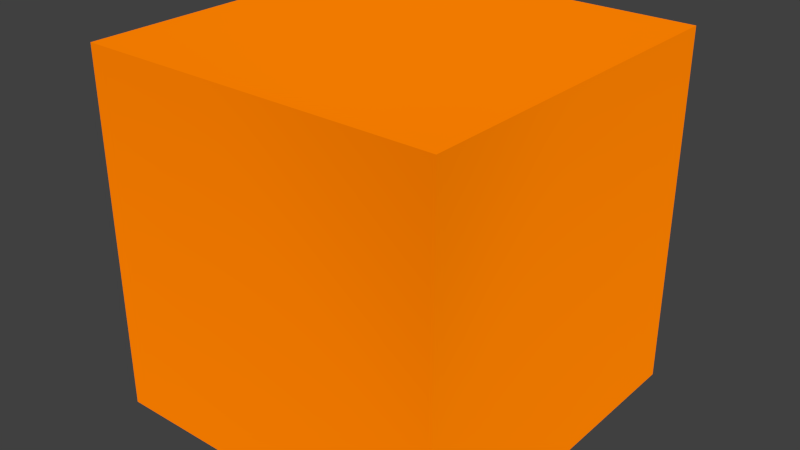 # Source: Figa.blend  (saved by Blender 2.70.0; exported with 4.5.12 LTS)
import bpy
from mathutils import Matrix  # noqa: F401  (used for matrix-valued properties, if any)

bpy.ops.wm.read_factory_settings(use_empty=True)
scene = bpy.context.scene
scene.name = 'Scene'

# ---- collections
col_collection_1 = bpy.data.collections.new('Collection 1'); scene.collection.children.link(col_collection_1)

# ---- images (referenced by path relative to the original .blend; pixels are not part of the script)
import os
ASSET_DIR = os.environ.get("B2B_ASSET_DIR", "")  # directory of the original .blend (textures are referenced by path, not embedded)
HERE = os.path.dirname(os.path.abspath(__file__))  # packed textures are extracted next to this script under _unpacked/

def load_image(name, relpath, width, height, colorspace="sRGB"):
    """Load a texture the original file referenced (path relative to the .blend, or extracted next to this script)."""
    p = next((c for c in (os.path.join(HERE, relpath), os.path.join(ASSET_DIR, relpath)) if relpath and os.path.exists(c)), "")
    if p:
        img = bpy.data.images.load(p, check_existing=True)
        img.name = name
    else:  # same state as the original file: an image datablock whose file is absent (Cycles renders it pink)
        img = bpy.data.images.new(name, width, height)
        img.source = "FILE"
        img.filepath = "//" + (relpath or name)
    img.colorspace_settings.name = colorspace
    return img
img_bfi_png_002 = load_image('bfi.png.002', 'Panda0Bo/bfi.png', 1024, 1024, 'sRGB')

# ---- materials (node trees are filled in below, after node groups)
mat_cis = bpy.data.materials.new('Cis')
mat_cis.alpha_threshold = 0.0
mat_cis.diffuse_color = (0.8, 0.1836, 0.0, 1.0)
mat_cis.roughness = 0.5
mat_cis.specular_intensity = 0.0
mat_cis.line_color = (0.0, 0.0, 0.0, 1.0)

# ---- material node trees
mat_cis.use_nodes = True; mat_cis.node_tree.nodes.clear()
_N = mat_cis.node_tree.nodes; _L = mat_cis.node_tree.links
n0 = _N.new('ShaderNodeMapping'); n0.name = 'Mapping'; n0.location = (-300, 0)
n0.vector_type = 'TEXTURE'
n1 = _N.new('ShaderNodeTexImage'); n1.name = 'Image Texture.001'; n1.location = (-500, -100)
n1.width = 140
n1.image = img_bfi_png_002
n2 = _N.new('ShaderNodeOutputMaterial'); n2.name = 'Material Output'; n2.location = (300, 300)
n3 = _N.new('ShaderNodeMath'); n3.name = 'Math'; n3.location = (100, 100)
n3.operation = 'MULTIPLY'
n4 = _N.new('ShaderNodeBsdfDiffuse'); n4.name = 'Diffuse BSDF'; n4.location = (100, 300)
n4.inputs[0].default_value = (0.8, 0.1836, 0.0, 1.0)
n4.inputs[1].default_value = 1.0
n5 = _N.new('ShaderNodeDisplacement'); n5.name = 'Displacement'; n5.location = (0, 0)
n5.inputs[1].default_value = 0.0
n5.inputs[2].default_value = 0.1
_L.new(n4.outputs[0], n2.inputs[0])
_L.new(n0.outputs[0], n3.inputs[0])
_L.new(n0.outputs[0], n3.inputs[1])
_L.new(n1.outputs[0], n0.inputs[0])
_L.new(n3.outputs[0], n5.inputs[0])
_L.new(n5.outputs[0], n2.inputs[2])
n2.is_active_output = True

# ---- world
world_world = bpy.data.worlds.new('World'); scene.world = world_world
world_world.color = (0.05088, 0.05088, 0.05088)
world_world.use_sun_shadow = False
world_world.sun_shadow_jitter_overblur = 0.0
world_world.cycles.sampling_method = 'MANUAL'
world_world.cycles.sample_map_resolution = 256

# ---- meshes
me_cube_088 = bpy.data.meshes.new('Cube.088')
me_cube_088.from_pydata([(-1.192e-07, -1.0, 8.941e-08), (-1.192e-07, -1.0, 0.4), (-1.192e-07, 3.878e-08, 8.941e-08), (-1.192e-07, 3.878e-08, 0.4), (0.5, -1.0, 8.941e-08), (0.5, -1.0, 0.4), (0.5, 3.878e-08, 8.941e-08), (0.5, 3.878e-08, 0.4)], [], [(0, 2, 6, 4), (5, 7, 3, 1), (0, 4, 5, 1), (3, 7, 6, 2), (7, 5, 4, 6), (2, 0, 1, 3)])
_uv = me_cube_088.uv_layers.new(name='UVMap')
_uv.uv.foreach_set('vector', [0.5987, 0.4619, 0.5987, 0.7867, 0.8487, 0.7867, 0.8487, 0.4619, 0.8487, 0.4619, 0.8487, 0.7867, 0.5987, 0.7867, 0.5987, 0.4619, 0.5987, 0.7521, 0.8487, 0.7521, 0.8487, 0.8821, 0.5987, 0.8821, 0.5987, 0.2324, 0.8487, 0.2324, 0.8487, 0.1025, 0.5987, 0.1025, 0.9413, 0.2324, 0.4413, 0.2324, 0.4413, 0.1025, 0.9413, 0.1025, 0.9413, 0.7521, 0.4413, 0.7521, 0.4413, 0.8821, 0.9413, 0.8821])
me_cube_088.materials.append(mat_cis)
me_cube_088.use_remesh_preserve_volume = False
me_cube_088.use_remesh_preserve_attributes = False
me_cube_088.use_mirror_vertex_groups = False
me_cube_088.update()

# ---- objects
ob_cube_004 = bpy.data.objects.new('Cube.004', me_cube_088)

# ---- transforms, parenting, visibility, modifiers, constraints
ob_cube_004.location = (0.0, 0.0, 0.0)
ob_cube_004.scale = (4.0, 2.0, 5.0)
ob_cube_004.lineart.crease_threshold = 0.0

# ---- collection membership
col_collection_1.objects.link(ob_cube_004)

# ---- scene / render settings (as saved in the file)
scene.frame_start = 1; scene.frame_end = 250; scene.frame_set(1)
scene.render.engine = 'CYCLES'
scene.render.image_settings.color_depth = '16'
scene.render.resolution_percentage = 50
scene.render.dither_intensity = 0.0
scene.cycles.use_denoising = False
scene.cycles.samples = 10
scene.cycles.sampling_pattern = 'TABULATED_SOBOL'
scene.cycles.light_sampling_threshold = 0.0
scene.cycles.use_adaptive_sampling = False
scene.cycles.use_light_tree = False
scene.cycles.blur_glossy = 0.0
scene.cycles.volume_bounces = 1
scene.cycles.pixel_filter_type = 'GAUSSIAN'
scene.cycles.sample_clamp_indirect = 0.0
scene.view_settings.view_transform = 'Standard'
bpy.context.view_layer.update()

# ---- added for rendering (the .blend has no active camera and no usable light): camera, sun
cam_auto = bpy.data.cameras.new('AutoCamera')
cam_auto.lens = 50.0
cam_auto.sensor_width = 36.0
cam_auto.clip_end = 1000.0
ob_auto_camera = bpy.data.objects.new('AutoCamera', cam_auto)
scene.collection.objects.link(ob_auto_camera)
ob_auto_camera.location = (4.20508, -4.84609, 3.56406)
ob_auto_camera.rotation_euler = (1.09748, -7.21219e-08, 0.694738)
scene.camera = ob_auto_camera
light_auto_sun = bpy.data.lights.new('AutoSun', 'SUN')
light_auto_sun.energy = 3.0
light_auto_sun.angle = 0.0523599
ob_auto_sun = bpy.data.objects.new('AutoSun', light_auto_sun)
scene.collection.objects.link(ob_auto_sun)
ob_auto_sun.rotation_euler = (0.872665, 0.174533, 0.523599)
bpy.context.view_layer.update()
